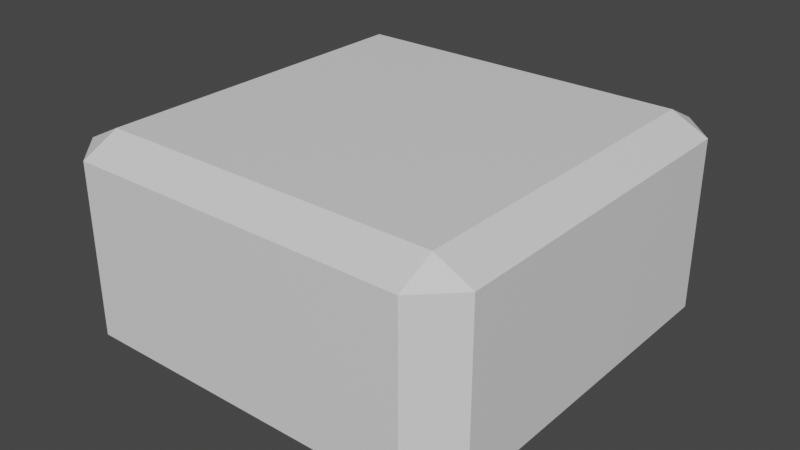 # Source: BaseBox.blend  (saved by Blender 3.4.6; exported with 4.5.12 LTS)
import bpy
from mathutils import Matrix  # noqa: F401  (used for matrix-valued properties, if any)

bpy.ops.wm.read_factory_settings(use_empty=True)
scene = bpy.context.scene
scene.name = 'Scene'

# ---- collections
col_collection = bpy.data.collections.new('Collection'); scene.collection.children.link(col_collection)

# ---- materials (node trees are filled in below, after node groups)
mat_material = bpy.data.materials.new('Material')
mat_material.alpha_threshold = 0.0
mat_material.use_transparent_shadow = False
mat_material.roughness = 0.5
mat_material.line_color = (0.0, 0.0, 0.0, 1.0)

# ---- material node trees
mat_material.use_nodes = True; mat_material.node_tree.nodes.clear()
_N = mat_material.node_tree.nodes; _L = mat_material.node_tree.links
n0 = _N.new('ShaderNodeOutputMaterial'); n0.name = 'Material Output'; n0.location = (300, 300)
n1 = _N.new('ShaderNodeBsdfPrincipled'); n1.name = 'Principled BSDF'; n1.location = (10, 300)
n1.distribution = 'GGX'
n1.subsurface_method = 'RANDOM_WALK_SKIN'
n1.inputs[3].default_value = 1.45
n1.inputs[27].default_value = (0.0, 0.0, 0.0, 1.0)
n1.inputs[28].default_value = 1.0
_L.new(n1.outputs[0], n0.inputs[0])
n0.is_active_output = True

# ---- world
world_world = bpy.data.worlds.new('World'); scene.world = world_world
world_world.use_nodes = True; world_world.node_tree.nodes.clear()
_N = world_world.node_tree.nodes; _L = world_world.node_tree.links
n0 = _N.new('ShaderNodeOutputWorld'); n0.name = 'World Output'; n0.location = (300, 300)
n1 = _N.new('ShaderNodeBackground'); n1.name = 'Background'; n1.location = (10, 300)
n1.inputs[0].default_value = (0.05088, 0.05088, 0.05088, 1.0)
_L.new(n1.outputs[0], n0.inputs[0])
n0.is_active_output = True
world_world.color = (0.05088, 0.05088, 0.05088)
world_world.use_sun_shadow = False
world_world.sun_shadow_jitter_overblur = 0.0

# ---- meshes
me_cube = bpy.data.meshes.new('Cube')
me_cube.from_pydata([(0.8244, 1.0, 0.9167), (0.8244, 0.8244, 1.005), (1.0, 0.8244, 0.9167), (0.8244, 0.8244, 0.004528), (0.8244, 1.0, 0.09232), (1.0, 0.8244, 0.09232), (1.0, -0.8244, 0.9167), (0.8244, -0.8244, 1.005), (0.8244, -1.0, 0.9167), (1.0, -0.8244, 0.09232), (0.8244, -1.0, 0.09232), (0.8244, -0.8244, 0.004528), (-0.8244, 1.0, 0.9167), (-1.0, 0.8244, 0.9167), (-0.8244, 0.8244, 1.005), (-1.0, 0.8244, 0.09232), (-0.8244, 1.0, 0.09232), (-0.8244, 0.8244, 0.004528), (-1.0, -0.8244, 0.9167), (-0.8244, -1.0, 0.9167), (-0.8244, -0.8244, 1.005), (-0.8244, -0.8244, 0.004528), (-0.8244, -1.0, 0.09232), (-1.0, -0.8244, 0.09232)], [], [(17, 3, 11, 21), (23, 18, 13, 15), (10, 8, 19, 22), (1, 14, 20, 7), (5, 2, 6, 9), (0, 1, 2), (3, 4, 5), (6, 7, 8), (9, 10, 11), (12, 13, 14), (15, 16, 17), (18, 19, 20), (21, 22, 23), (17, 21, 23, 15), (3, 17, 16, 4), (2, 5, 4, 0), (22, 19, 18, 23), (8, 10, 9, 6), (12, 16, 15, 13), (7, 20, 19, 8), (1, 7, 6, 2), (21, 11, 10, 22), (20, 14, 13, 18), (14, 1, 0, 12), (11, 3, 5, 9), (16, 12, 0, 4)])
_uv = me_cube.uv_layers.new(name='UVMap')
_uv.uv.foreach_set('vector', [0.1469, 0.5219, 0.3531, 0.5219, 0.3531, 0.7281, 0.1469, 0.7281, 0.3969, 0.02195, 0.6031, 0.02195, 0.6031, 0.2281, 0.3969, 0.2281, 0.3969, 0.7719, 0.6031, 0.7719, 0.6031, 0.9781, 0.3969, 0.9781, 0.6469, 0.5219, 0.8531, 0.5219, 0.8531, 0.7281, 0.6469, 0.7281, 0.3969, 0.5219, 0.6031, 0.5219, 0.6031, 0.7281, 0.3969, 0.7281, 0.6031, 0.4781, 0.625, 0.4781, 0.6031, 0.5, 0.3531, 0.5219, 0.3531, 0.5, 0.375, 0.5219, 0.6031, 0.75, 0.625, 0.7719, 0.6031, 0.7719, 0.375, 0.7281, 0.3531, 0.75, 0.3531, 0.7281, 0.6031, 0.25, 0.6031, 0.2281, 0.625, 0.2281, 0.125, 0.5219, 0.1469, 0.5, 0.1469, 0.5219, 0.6031, 0.02195, 0.6031, 0.0, 0.625, 0.02195, 0.1469, 0.7281, 0.1469, 0.75, 0.125, 0.7281, 0.1469, 0.5219, 0.1469, 0.7281, 0.125, 0.7281, 0.125, 0.5219, 0.3531, 0.5219, 0.1469, 0.5219, 0.1469, 0.5, 0.3531, 0.5, 0.6031, 0.5219, 0.3969, 0.5219, 0.3969, 0.4781, 0.6031, 0.4781, 0.3969, 0.0, 0.6031, 0.0, 0.6031, 0.02195, 0.3969, 0.02195, 0.6031, 0.7719, 0.3969, 0.7719, 0.3969, 0.7281, 0.6031, 0.7281, 0.6031, 0.2719, 0.3969, 0.2719, 0.3969, 0.2281, 0.6031, 0.2281, 0.625, 0.7719, 0.625, 0.9781, 0.6031, 0.9781, 0.6031, 0.7719, 0.6469, 0.5219, 0.6469, 0.7281, 0.6031, 0.7281, 0.6031, 0.5219, 0.1469, 0.7281, 0.3531, 0.7281, 0.3531, 0.75, 0.1469, 0.75, 0.625, 0.02195, 0.625, 0.2281, 0.6031, 0.2281, 0.6031, 0.02195, 0.625, 0.2719, 0.625, 0.4781, 0.6031, 0.4781, 0.6031, 0.2719, 0.3531, 0.7281, 0.3531, 0.5219, 0.3969, 0.5219, 0.3969, 0.7281, 0.3969, 0.2719, 0.6031, 0.2719, 0.6031, 0.4781, 0.3969, 0.4781])
me_cube.materials.append(mat_material)
me_cube.use_mirror_vertex_groups = False
me_cube.update()

# ---- objects
ob_cube = bpy.data.objects.new('Cube', me_cube)

# ---- transforms, parenting, visibility, modifiers, constraints
ob_cube.location = (0.0, 0.0, 0.0)
ob_cube.lock_rotations_4d = False
ob_cube.empty_display_type = 'ARROWS'
ob_cube.lineart.crease_threshold = 0.0

# ---- collection membership
col_collection.objects.link(ob_cube)

# ---- scene / render settings (as saved in the file)
scene.frame_start = 1; scene.frame_end = 250; scene.frame_set(1)
scene.render.engine = 'BLENDER_EEVEE_NEXT'
scene.cycles.sampling_pattern = 'TABULATED_SOBOL'
scene.cycles.use_light_tree = False
scene.view_settings.view_transform = 'Filmic'
bpy.context.view_layer.update()

# ---- added for rendering (the .blend has no active camera and no usable light): camera, sun
cam_auto = bpy.data.cameras.new('AutoCamera')
cam_auto.lens = 50.0
cam_auto.sensor_width = 36.0
cam_auto.clip_end = 1000.0
ob_auto_camera = bpy.data.objects.new('AutoCamera', cam_auto)
scene.collection.objects.link(ob_auto_camera)
ob_auto_camera.location = (2.77567, -3.33081, 2.72507)
ob_auto_camera.rotation_euler = (1.09748, -7.21219e-08, 0.694738)
scene.camera = ob_auto_camera
light_auto_sun = bpy.data.lights.new('AutoSun', 'SUN')
light_auto_sun.energy = 3.0
light_auto_sun.angle = 0.0523599
ob_auto_sun = bpy.data.objects.new('AutoSun', light_auto_sun)
scene.collection.objects.link(ob_auto_sun)
ob_auto_sun.rotation_euler = (0.872665, 0.174533, 0.523599)
bpy.context.view_layer.update()
